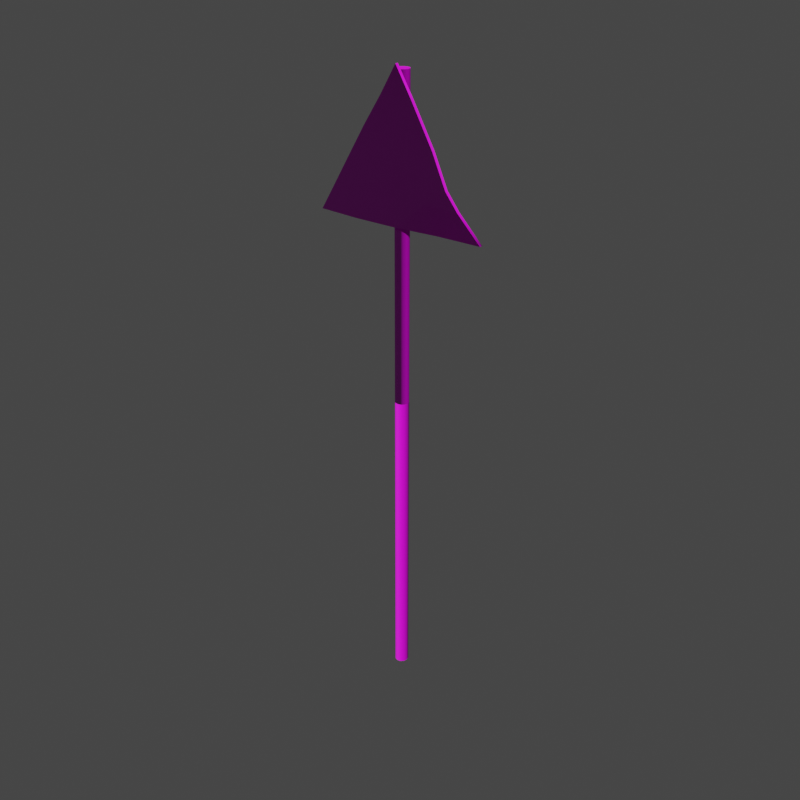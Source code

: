 # Source: SignRadiation_01.blend  (saved by Blender 2.93.20; exported with 4.5.12 LTS)
import bpy
from mathutils import Matrix  # noqa: F401  (used for matrix-valued properties, if any)

bpy.ops.wm.read_factory_settings(use_empty=True)
scene = bpy.context.scene
scene.name = 'Scene'

# ---- collections
col_signradiation_low = bpy.data.collections.new('SignRadiation_low'); scene.collection.children.link(col_signradiation_low)
col_signradiation_variation_low = bpy.data.collections.new('SignRadiation_Variation_low'); scene.collection.children.link(col_signradiation_variation_low)

# ---- images (referenced by path relative to the original .blend; pixels are not part of the script)
import os
ASSET_DIR = os.environ.get("B2B_ASSET_DIR", "")  # directory of the original .blend (textures are referenced by path, not embedded)
HERE = os.path.dirname(os.path.abspath(__file__))  # packed textures are extracted next to this script under _unpacked/

def load_image(name, relpath, width, height, colorspace="sRGB"):
    """Load a texture the original file referenced (path relative to the .blend, or extracted next to this script)."""
    p = next((c for c in (os.path.join(HERE, relpath), os.path.join(ASSET_DIR, relpath)) if relpath and os.path.exists(c)), "")
    if p:
        img = bpy.data.images.load(p, check_existing=True)
        img.name = name
    else:  # same state as the original file: an image datablock whose file is absent (Cycles renders it pink)
        img = bpy.data.images.new(name, width, height)
        img.source = "FILE"
        img.filepath = "//" + (relpath or name)
    img.colorspace_settings.name = colorspace
    return img
img_signradiationvar2_01_low_defaultmaterial_diffuse_png = load_image('SignRadiationVar2_01_low_DefaultMaterial_Diffuse.png', 'SignRadiationVar2_01_low_DefaultMaterial_Diffuse.png', 1024, 1024, 'sRGB')
img_signradiationvar2_01_low_defaultmaterial_glossiness_png = load_image('SignRadiationVar2_01_low_DefaultMaterial_Glossiness.png', 'SignRadiationVar2_01_low_DefaultMaterial_Glossiness.png', 1024, 1024, 'Non-Color')
img_signradiationvar2_01_low_defaultmaterial_specular_png = load_image('SignRadiationVar2_01_low_DefaultMaterial_Specular.png', 'SignRadiationVar2_01_low_DefaultMaterial_Specular.png', 1024, 1024, 'Non-Color')
img_signradiationvar2_01_low_defaultmaterial_normal_png = load_image('SignRadiationVar2_01_low_DefaultMaterial_Normal.png', 'SignRadiationVar2_01_low_DefaultMaterial_Normal.png', 1024, 1024, 'Non-Color')

# ---- materials (node trees are filled in below, after node groups)
mat_radsign = bpy.data.materials.new('RadSign')
mat_radsign.use_transparent_shadow = False

# ---- node groups
ng_auto_smooth = bpy.data.node_groups.new('Auto Smooth', 'GeometryNodeTree')
_s = ng_auto_smooth.interface.new_socket(name='Geometry', in_out='OUTPUT', socket_type='NodeSocketGeometry')
_s = ng_auto_smooth.interface.new_socket(name='Geometry', in_out='INPUT', socket_type='NodeSocketGeometry')
_s = ng_auto_smooth.interface.new_socket(name='Angle', in_out='INPUT', socket_type='NodeSocketFloat')
_s.subtype = 'ANGLE'
_s.min_value = 0.0
_s.max_value = 3.142
ng_auto_smooth.is_modifier = True
_N = ng_auto_smooth.nodes; _L = ng_auto_smooth.links
n0 = _N.new('NodeGroupOutput'); n0.name = 'Group Output'; n0.location = (480, -100)
n1 = _N.new('NodeGroupInput'); n1.name = 'Group Input'; n1.location = (-420, -300)
n2 = _N.new('NodeGroupInput'); n2.name = 'Group Input.001'; n2.location = (-60, -100)
n3 = _N.new('GeometryNodeSetShadeSmooth'); n3.name = 'Set Shade Smooth'; n3.location = (120, -100)
n3.domain = 'EDGE'
n4 = _N.new('GeometryNodeSetShadeSmooth'); n4.name = 'Set Shade Smooth.001'; n4.location = (300, -100)
n5 = _N.new('GeometryNodeInputMeshEdgeAngle'); n5.name = 'Edge Angle'; n5.location = (-420, -220)
n6 = _N.new('GeometryNodeInputEdgeSmooth'); n6.name = 'Is Edge Smooth'; n6.location = (-60, -160)
n7 = _N.new('GeometryNodeInputShadeSmooth'); n7.name = 'Is Face Smooth'; n7.location = (-240, -340)
n8 = _N.new('FunctionNodeBooleanMath'); n8.name = 'Boolean Math'; n8.location = (-60, -220)
n9 = _N.new('FunctionNodeCompare'); n9.name = 'Compare'; n9.location = (-240, -180)
n9.operation = 'LESS_EQUAL'
_L.new(n5.outputs[0], n9.inputs[0])
_L.new(n4.outputs[0], n0.inputs[0])
_L.new(n1.outputs[1], n9.inputs[1])
_L.new(n9.outputs[0], n8.inputs[0])
_L.new(n7.outputs[0], n8.inputs[1])
_L.new(n2.outputs[0], n3.inputs[0])
_L.new(n6.outputs[0], n3.inputs[1])
_L.new(n3.outputs[0], n4.inputs[0])
_L.new(n8.outputs[0], n3.inputs[2])
n0.is_active_output = True

# ---- material node trees
mat_radsign.use_nodes = True; mat_radsign.node_tree.nodes.clear()
_N = mat_radsign.node_tree.nodes; _L = mat_radsign.node_tree.links
n0 = _N.new('ShaderNodeBsdfPrincipled'); n0.name = 'Principled BSDF'; n0.location = (10, 300)
n0.distribution = 'GGX'
n0.subsurface_method = 'BURLEY'
n0.inputs[3].default_value = 1.45
n0.inputs[27].default_value = (0.0, 0.0, 0.0, 1.0)
n0.inputs[28].default_value = 1.0
n1 = _N.new('ShaderNodeOutputMaterial'); n1.name = 'Material Output'; n1.location = (300, 300)
n2 = _N.new('ShaderNodeTexImage'); n2.name = 'Image Texture'; n2.location = (-366, 385)
n2.image = img_signradiationvar2_01_low_defaultmaterial_diffuse_png
n3 = _N.new('ShaderNodeTexImage'); n3.name = 'Image Texture.001'; n3.location = (-611, -214)
n3.image = img_signradiationvar2_01_low_defaultmaterial_glossiness_png
n4 = _N.new('ShaderNodeInvert'); n4.name = 'Invert'; n4.location = (-320, -198)
n5 = _N.new('ShaderNodeTexImage'); n5.name = 'Image Texture.003'; n5.location = (-607, 58)
n5.image = img_signradiationvar2_01_low_defaultmaterial_specular_png
n6 = _N.new('ShaderNodeTexImage'); n6.name = 'Image Texture.002'; n6.location = (-541, -488)
n6.image = img_signradiationvar2_01_low_defaultmaterial_normal_png
n7 = _N.new('ShaderNodeNormalMap'); n7.name = 'Normal Map'; n7.location = (-220, -373)
_L.new(n0.outputs[0], n1.inputs[0])
_L.new(n2.outputs[0], n0.inputs[0])
_L.new(n3.outputs[0], n4.inputs[1])
_L.new(n4.outputs[0], n0.inputs[2])
_L.new(n6.outputs[0], n7.inputs[1])
_L.new(n5.outputs[0], n0.inputs[13])
_L.new(n7.outputs[0], n0.inputs[5])
n1.is_active_output = True

# ---- world
world_world = bpy.data.worlds.new('World'); scene.world = world_world
world_world.use_nodes = True; world_world.node_tree.nodes.clear()
_N = world_world.node_tree.nodes; _L = world_world.node_tree.links
n0 = _N.new('ShaderNodeOutputWorld'); n0.name = 'World Output'; n0.location = (300, 300)
n1 = _N.new('ShaderNodeBackground'); n1.name = 'Background'; n1.location = (10, 300)
n1.inputs[0].default_value = (0.05088, 0.05088, 0.05088, 1.0)
_L.new(n1.outputs[0], n0.inputs[0])
n0.is_active_output = True
world_world.color = (0.05088, 0.05088, 0.05088)
world_world.use_sun_shadow = False
world_world.sun_shadow_jitter_overblur = 0.0
world_world.cycles.sample_map_resolution = 512

# ---- meshes
me_circle_001 = bpy.data.meshes.new('Circle.001')
me_circle_001.from_pydata([(7.777e-09, 0.0276, 0.0008134), (-0.0138, 0.0239, 0.0008134), (-0.0239, 0.0138, 0.0008134), (-0.0276, -1.384e-07, 0.0008134), (-0.0239, -0.0138, 0.0008134), (-0.0138, -0.0239, 0.0008134), (3.61e-09, -0.0276, 0.0008134), (0.0138, -0.0239, 0.0008134), (0.0239, -0.0138, 0.0008134), (0.0276, -1.5e-07, 0.0008134), (0.0239, 0.0138, 0.0008134), (0.0138, 0.0239, 0.0008134), (7.777e-09, 0.0276, 2.477), (-0.0138, 0.0239, 2.477), (-0.0239, 0.0138, 2.477), (-0.0276, -1.384e-07, 2.477), (-0.0239, -0.0138, 2.477), (-0.0138, -0.0239, 2.477), (3.61e-09, -0.0276, 2.477), (0.0138, -0.0239, 2.477), (0.0239, -0.0138, 2.477), (0.0276, -1.5e-07, 2.477), (0.0239, 0.0138, 2.477), (0.0138, 0.0239, 2.477), (0.03636, 0.0001275, 2.236), (0.02942, 0.0216, 2.236), (0.02942, 0.0216, 2.27), (0.01124, 0.03489, 2.236), (0.01124, 0.03489, 2.27), (-0.01124, 0.03489, 2.236), (-0.01124, 0.03489, 2.27), (-0.02942, 0.0216, 2.236), (-0.02942, 0.0216, 2.27), (-0.03636, 0.0001275, 2.27), (0.03636, 0.0001275, 2.27), (-0.03636, 0.0001275, 2.236), (0.03636, -0.01932, 2.236), (0.03636, -0.01932, 2.27), (0.07006, -0.01932, 2.236), (0.07006, -0.01932, 2.27), (-0.03636, -0.01932, 2.27), (-0.03636, -0.01932, 2.236), (-0.07006, -0.01932, 2.27), (-0.07006, -0.01932, 2.236), (0.02924, -0.0009948, 2.236), (0.02335, 0.01721, 2.236), (0.02335, 0.01721, 2.27), (0.008912, 0.02777, 2.236), (0.008912, 0.02777, 2.27), (-0.008912, 0.02777, 2.236), (-0.008912, 0.02777, 2.27), (-0.02335, 0.01721, 2.236), (-0.02335, 0.01721, 2.27), (-0.02924, -0.0009948, 2.27), (0.02924, -0.0009948, 2.27), (-0.02924, -0.0009948, 2.236), (0.02924, -0.02644, 2.236), (0.02924, -0.02644, 2.27), (0.07006, -0.02644, 2.236), (0.07006, -0.02644, 2.27), (-0.02924, -0.02644, 2.27), (-0.02924, -0.02644, 2.236), (-0.07006, -0.02644, 2.27), (-0.07006, -0.02644, 2.236), (-0.04257, -0.01949, 2.253), (-0.04257, -0.01592, 2.253), (-0.04992, -0.01949, 2.243), (-0.04992, -0.01592, 2.243), (-0.06182, -0.01949, 2.247), (-0.06182, -0.01592, 2.247), (-0.06182, -0.01949, 2.26), (-0.06182, -0.01592, 2.26), (-0.04992, -0.01949, 2.263), (-0.04992, -0.01592, 2.263), (0.06033, -0.01949, 2.245), (0.06033, -0.01592, 2.245), (0.04789, -0.01949, 2.244), (0.04789, -0.01592, 2.244), (0.0428, -0.01949, 2.256), (0.0428, -0.01592, 2.256), (0.0521, -0.01949, 2.264), (0.0521, -0.01592, 2.264), (0.06293, -0.01949, 2.258), (0.06293, -0.01592, 2.258), (-0.3489, -0.02743, 1.938), (0.349, -0.02743, 1.938), (5.586e-05, -0.02743, 2.5), (5.586e-05, -0.03951, 2.5), (-0.3489, -0.03951, 1.938), (0.349, -0.03951, 1.938), (0.0239, 0.0138, 1.239), (0.0138, 0.0239, 1.239), (7.777e-09, 0.0276, 1.239), (-0.0138, 0.0239, 1.239), (0.0138, -0.0239, 1.239), (0.0239, -0.0138, 1.239), (-0.0239, -0.0138, 1.239), (-0.0138, -0.0239, 1.239), (-0.0239, 0.0138, 1.239), (0.0276, -1.5e-07, 1.239), (3.61e-09, -0.0276, 1.239), (-0.0276, -1.384e-07, 1.239)], [], [(91, 90, 22, 23), (93, 92, 12, 13), (95, 94, 19, 20), (97, 96, 16, 17), (92, 91, 23, 12), (98, 93, 13, 14), (99, 95, 20, 21), (100, 97, 17, 18), (101, 98, 14, 15), (90, 99, 21, 22), (94, 100, 18, 19), (96, 101, 15, 16), (13, 12, 23, 22, 21, 20, 19, 18, 17, 16, 15, 14), (1, 2, 3, 4, 5, 6, 7, 8, 9, 10, 11, 0), (29, 30, 28, 27), (31, 32, 30, 29), (35, 33, 32, 31), (25, 26, 34, 24), (34, 37, 36, 24), (35, 41, 40, 33), (37, 39, 38, 36), (41, 43, 42, 40), (27, 28, 26, 25), (49, 47, 48, 50), (51, 49, 50, 52), (55, 51, 52, 53), (45, 44, 54, 46), (54, 44, 56, 57), (55, 53, 60, 61), (57, 56, 58, 59), (61, 60, 62, 63), (47, 45, 46, 48), (25, 24, 44, 45), (34, 26, 46, 54), (27, 25, 45, 47), (26, 28, 48, 46), (36, 38, 58, 56), (29, 27, 47, 49), (28, 30, 50, 48), (33, 40, 60, 53), (41, 35, 55, 61), (31, 29, 49, 51), (30, 32, 52, 50), (37, 34, 54, 57), (35, 31, 51, 55), (32, 33, 53, 52), (24, 36, 56, 44), (39, 37, 57, 59), (38, 39, 59, 58), (43, 41, 61, 63), (42, 43, 63, 62), (40, 42, 62, 60), (66, 67, 65, 64), (68, 69, 67, 66), (70, 71, 69, 68), (72, 73, 71, 70), (64, 65, 73, 72), (76, 77, 75, 74), (78, 79, 77, 76), (80, 81, 79, 78), (82, 83, 81, 80), (74, 75, 83, 82), (75, 77, 79, 81, 83), (65, 67, 69, 71, 73), (84, 86, 85), (88, 89, 87), (85, 86, 87, 89), (84, 85, 89, 88), (86, 84, 88, 87), (4, 3, 101, 96), (7, 6, 100, 94), (10, 9, 99, 90), (3, 2, 98, 101), (6, 5, 97, 100), (9, 8, 95, 99), (2, 1, 93, 98), (0, 11, 91, 92), (5, 4, 96, 97), (8, 7, 94, 95), (1, 0, 92, 93), (11, 10, 90, 91)])
me_circle_001.polygons.foreach_set('use_smooth', [True] * 81)
_k = set([(0, 1), (0, 11), (1, 2), (2, 3), (3, 4), (4, 5), (5, 6), (6, 7), (7, 8), (8, 9), (9, 10), (10, 11), (12, 13), (12, 23), (13, 14), (14, 15), (15, 16), (16, 17), (17, 18), (18, 19), (19, 20), (20, 21), (21, 22), (22, 23), (24, 25), (24, 36), (25, 27), (26, 28), (26, 34), (27, 29), (28, 30), (29, 31), (30, 32), (31, 35), (32, 33), (33, 40), (34, 37), (35, 41), (36, 37), (36, 38), (37, 39), (38, 39), (38, 58), (39, 59), (40, 41), (40, 42), (41, 43), (42, 43), (42, 62), (43, 63), (44, 45), (44, 56), (45, 47), (46, 48), (46, 54), (47, 49), (48, 50), (49, 51), (50, 52), (51, 55), (52, 53), (53, 60), (54, 57), (55, 61), (56, 57), (56, 58), (57, 59), (58, 59), (60, 61), (60, 62), (61, 63), (62, 63), (64, 65), (64, 66), (64, 72), (65, 67), (65, 73), (66, 67), (66, 68), (67, 69), (68, 69), (68, 70), (69, 71), (70, 71), (70, 72), (71, 73), (72, 73), (74, 75), (74, 76), (74, 82), (75, 77), (75, 83), (76, 77), (76, 78), (77, 79), (78, 79), (78, 80), (79, 81), (80, 81), (80, 82), (81, 83), (82, 83)])
me_circle_001.attributes.new('sharp_edge', 'BOOLEAN', 'EDGE').data.foreach_set('value', [ (min(e.vertices), max(e.vertices)) in _k for e in me_circle_001.edges])
_uv = me_circle_001.uv_layers.new(name='UVMap')
_uv.uv.foreach_set('vector', [0.2278, 0.003903, 0.2444, 0.004002, 0.2444, 0.9579, 0.2278, 0.9578, 0.3943, 0.004888, 0.4109, 0.004987, 0.4109, 0.9589, 0.3943, 0.9588, 0.2777, 0.004199, 0.2944, 0.004297, 0.2944, 0.9582, 0.2777, 0.9581, 0.3277, 0.004494, 0.3443, 0.004593, 0.3443, 0.9585, 0.3277, 0.9584, 0.2111, 0.003805, 0.2278, 0.003903, 0.2278, 0.9578, 0.2111, 0.9577, 0.3776, 0.00479, 0.3943, 0.004888, 0.3943, 0.9588, 0.3776, 0.9587, 0.2611, 0.0041, 0.2777, 0.004199, 0.2777, 0.9581, 0.2611, 0.958, 0.311, 0.004396, 0.3277, 0.004494, 0.3277, 0.9584, 0.311, 0.9583, 0.361, 0.004691, 0.3776, 0.00479, 0.3776, 0.9587, 0.361, 0.9586, 0.2444, 0.004002, 0.2611, 0.0041, 0.2611, 0.958, 0.2444, 0.9579, 0.2944, 0.004297, 0.311, 0.004396, 0.311, 0.9583, 0.2944, 0.9582, 0.3443, 0.004593, 0.361, 0.004691, 0.361, 0.9586, 0.3443, 0.9585, 0.726, 0.003777, 0.7396, 0.003777, 0.7513, 0.01055, 0.7581, 0.02227, 0.7581, 0.0358, 0.7513, 0.04753, 0.7396, 0.0543, 0.726, 0.0543, 0.7143, 0.04753, 0.7075, 0.0358, 0.7075, 0.02227, 0.7143, 0.01055, 0.8161, 0.02228, 0.8161, 0.03581, 0.8094, 0.04754, 0.7976, 0.0543, 0.7841, 0.0543, 0.7724, 0.04754, 0.7656, 0.03581, 0.7656, 0.02228, 0.7724, 0.01055, 0.7841, 0.003785, 0.7976, 0.003785, 0.8094, 0.01055, 0.7618, 0.9875, 0.7618, 0.9273, 0.802, 0.9273, 0.802, 0.9875, 0.7215, 0.9875, 0.7215, 0.9273, 0.7618, 0.9273, 0.7618, 0.9875, 0.6812, 0.9875, 0.6812, 0.9273, 0.7215, 0.9273, 0.7215, 0.9875, 0.8423, 0.9875, 0.8423, 0.9273, 0.8826, 0.9273, 0.8826, 0.9875, 0.8826, 0.9273, 0.9174, 0.9273, 0.9174, 0.9875, 0.8826, 0.9875, 0.6812, 0.9875, 0.6464, 0.9875, 0.6464, 0.9273, 0.6812, 0.9273, 0.9174, 0.9273, 0.9777, 0.9273, 0.9777, 0.9875, 0.9174, 0.9875, 0.6464, 0.9875, 0.5861, 0.9875, 0.5861, 0.9273, 0.6464, 0.9273, 0.802, 0.9875, 0.802, 0.9273, 0.8423, 0.9273, 0.8423, 0.9875, 0.5231, 0.1631, 0.5489, 0.1448, 0.5796, 0.1961, 0.5538, 0.2144, 0.4983, 0.1813, 0.5231, 0.1631, 0.5538, 0.2144, 0.5281, 0.2294, 0.478, 0.202, 0.4983, 0.1813, 0.5281, 0.2294, 0.5023, 0.2395, 0.5746, 0.1298, 0.6003, 0.1198, 0.6247, 0.1572, 0.6044, 0.1779, 0.6247, 0.1572, 0.6003, 0.1198, 0.6289, 0.1153, 0.6375, 0.135, 0.478, 0.202, 0.5023, 0.2395, 0.4737, 0.244, 0.4651, 0.2242, 0.6375, 0.135, 0.6289, 0.1153, 0.654, 0.08308, 0.6804, 0.1217, 0.4651, 0.2242, 0.4737, 0.244, 0.4487, 0.2761, 0.4223, 0.2376, 0.5489, 0.1448, 0.5746, 0.1298, 0.6044, 0.1779, 0.5796, 0.1961, 0.5708, 0.1202, 0.5983, 0.1106, 0.6003, 0.1198, 0.5746, 0.1298, 0.6319, 0.1624, 0.6121, 0.1854, 0.6044, 0.1779, 0.6247, 0.1572, 0.5435, 0.1349, 0.5708, 0.1202, 0.5746, 0.1298, 0.5489, 0.1448, 0.6121, 0.1854, 0.5867, 0.2059, 0.5796, 0.1961, 0.6044, 0.1779, 0.6244, 0.1076, 0.6478, 0.07814, 0.654, 0.08308, 0.6289, 0.1153, 0.5159, 0.1533, 0.5435, 0.1349, 0.5489, 0.1448, 0.5231, 0.1631, 0.5867, 0.2059, 0.5592, 0.2243, 0.5538, 0.2144, 0.5796, 0.1961, 0.5043, 0.2486, 0.4783, 0.2516, 0.4737, 0.244, 0.5023, 0.2395, 0.4596, 0.2172, 0.4708, 0.1969, 0.478, 0.202, 0.4651, 0.2242, 0.4905, 0.1738, 0.5159, 0.1533, 0.5231, 0.1631, 0.4983, 0.1813, 0.5592, 0.2243, 0.5319, 0.239, 0.5281, 0.2294, 0.5538, 0.2144, 0.643, 0.142, 0.6319, 0.1624, 0.6247, 0.1572, 0.6375, 0.135, 0.4708, 0.1969, 0.4905, 0.1738, 0.4983, 0.1813, 0.478, 0.202, 0.5319, 0.239, 0.5043, 0.2486, 0.5023, 0.2395, 0.5281, 0.2294, 0.5983, 0.1106, 0.6244, 0.1076, 0.6289, 0.1153, 0.6003, 0.1198, 0.6829, 0.1301, 0.643, 0.142, 0.6375, 0.135, 0.6804, 0.1217, 0.9777, 0.9875, 0.9777, 0.9273, 0.9904, 0.9273, 0.9904, 0.9875, 0.4198, 0.2291, 0.4596, 0.2172, 0.4651, 0.2242, 0.4223, 0.2376, 0.5861, 0.9273, 0.5861, 0.9875, 0.5734, 0.9875, 0.5734, 0.9273, 0.4783, 0.2516, 0.4549, 0.2811, 0.4487, 0.2761, 0.4737, 0.244, 0.8974, 0.8746, 0.912, 0.8704, 0.9383, 0.8891, 0.9371, 0.9053, 0.9081, 0.8252, 0.9171, 0.8385, 0.912, 0.8704, 0.8974, 0.8746, 0.9586, 0.8252, 0.9486, 0.8372, 0.9171, 0.8385, 0.9081, 0.8252, 0.976, 0.8726, 0.9614, 0.8676, 0.9486, 0.8372, 0.9586, 0.8252, 0.9371, 0.9053, 0.9383, 0.8891, 0.9614, 0.8676, 0.976, 0.8726, 0.8175, 0.8251, 0.8254, 0.8384, 0.8156, 0.8699, 0.8003, 0.8727, 0.8682, 0.8252, 0.857, 0.8368, 0.8254, 0.8384, 0.8175, 0.8251, 0.8789, 0.8742, 0.8651, 0.868, 0.857, 0.8368, 0.8682, 0.8252, 0.8389, 0.9052, 0.8407, 0.8892, 0.8651, 0.868, 0.8789, 0.8742, 0.8003, 0.8727, 0.8156, 0.8699, 0.8407, 0.8892, 0.8389, 0.9052, 0.8156, 0.8699, 0.8254, 0.8384, 0.857, 0.8368, 0.8651, 0.868, 0.8407, 0.8892, 0.9383, 0.8891, 0.912, 0.8704, 0.9171, 0.8385, 0.9486, 0.8372, 0.9614, 0.8676, 0.9801, 0.7165, 0.4185, 0.9939, 0.4185, 0.3675, 0.9574, 0.01493, 0.9574, 0.6761, 0.4253, 0.3455, 0.9513, 0.6858, 0.4193, 0.3552, 0.4253, 0.3455, 0.9574, 0.6761, 0.9689, 0.01492, 0.9689, 0.6761, 0.9574, 0.6761, 0.9574, 0.01493, 0.4193, 0.3358, 0.9513, 0.005209, 0.9574, 0.01493, 0.4253, 0.3455, 0.07038, 0.9581, 0.05373, 0.958, 0.05373, 0.004101, 0.07038, 0.004199, 0.1203, 0.9584, 0.1037, 0.9583, 0.1037, 0.004396, 0.1203, 0.004495, 0.1703, 0.9587, 0.1536, 0.9586, 0.1536, 0.004692, 0.1703, 0.00479, 0.05373, 0.958, 0.03708, 0.9579, 0.03708, 0.004002, 0.05373, 0.004101, 0.1037, 0.9583, 0.08702, 0.9582, 0.08702, 0.004298, 0.1037, 0.004396, 0.1536, 0.9586, 0.137, 0.9585, 0.137, 0.004593, 0.1536, 0.004692, 0.03708, 0.9579, 0.02043, 0.9578, 0.02043, 0.003904, 0.03708, 0.004002, 0.2036, 0.9589, 0.1869, 0.9588, 0.1869, 0.004889, 0.2036, 0.004987, 0.08702, 0.9582, 0.07038, 0.9581, 0.07038, 0.004199, 0.08702, 0.004298, 0.137, 0.9585, 0.1203, 0.9584, 0.1203, 0.004495, 0.137, 0.004593, 0.02043, 0.9578, 0.003783, 0.9577, 0.003783, 0.003806, 0.02043, 0.003904, 0.1869, 0.9588, 0.1703, 0.9587, 0.1703, 0.00479, 0.1869, 0.004889])
me_circle_001.materials.append(mat_radsign)
me_circle_001.use_remesh_fix_poles = True
me_circle_001.use_remesh_preserve_attributes = False
me_circle_001.use_mirror_vertex_groups = False
me_circle_001.update()
me_circle_002 = bpy.data.meshes.new('Circle.002')
me_circle_002.from_pydata([(-0.3489, -0.02743, 1.938), (0.349, -0.003382, 1.938), (0.0103, -0.03714, 2.499), (0.0103, -0.04921, 2.499), (-0.3489, -0.03951, 1.938), (0.349, -0.01546, 1.938), (0.2792, -0.0419, 2.05), (0.2344, -0.04978, 2.116), (0.1644, -0.03327, 2.234), (0.06984, -0.02743, 2.387), (0.2792, -0.05397, 2.05), (0.2344, -0.06185, 2.116), (0.1644, -0.04534, 2.234), (0.06984, -0.03951, 2.387), (-0.06546, -0.02743, 2.386), (-0.1395, -0.02743, 2.275), (-0.2093, -0.02743, 2.163), (-0.2791, -0.02743, 2.05), (-0.06546, -0.03951, 2.386), (-0.1395, -0.03951, 2.275), (-0.2093, -0.03951, 2.163), (-0.2791, -0.03951, 2.05), (-0.1744, -0.03434, 1.938), (5.585e-05, -0.0292, 1.938), (0.1745, -0.009395, 1.938), (-0.1744, -0.04641, 1.938), (5.585e-05, -0.04127, 1.938), (0.1745, -0.02147, 1.938), (0.1396, -0.05661, 2.05), (5.585e-05, -0.04258, 2.05), (-0.1395, -0.04405, 2.05), (0.1109, -0.05119, 2.139), (-0.0008589, -0.04709, 2.162), (-0.1046, -0.03951, 2.163), (0.06984, -0.03951, 2.275), (5.585e-05, -0.03951, 2.275), (-0.06973, -0.03951, 2.275), (0.03495, -0.03951, 2.387), (5.586e-05, -0.03951, 2.387), (-0.03484, -0.03951, 2.387), (-0.1395, -0.03198, 2.05), (5.585e-05, -0.0305, 2.05), (0.1396, -0.04454, 2.05), (-0.1046, -0.02743, 2.163), (-0.0008589, -0.03502, 2.162), (0.1109, -0.03912, 2.139), (-0.06973, -0.02743, 2.275), (5.586e-05, -0.02743, 2.275), (0.06984, -0.02743, 2.275), (-0.03484, -0.02743, 2.387), (5.586e-05, -0.02743, 2.387), (0.03495, -0.02743, 2.387), (0.03636, -0.001421, 2.238), (0.02942, 0.02005, 2.238), (0.02942, 0.02005, 2.272), (0.01124, 0.03334, 2.238), (0.01124, 0.03334, 2.272), (-0.01124, 0.03334, 2.238), (-0.01124, 0.03334, 2.272), (-0.02942, 0.02005, 2.238), (-0.02942, 0.02005, 2.272), (-0.03636, -0.001421, 2.272), (0.03636, -0.001421, 2.272), (-0.03636, -0.001421, 2.238), (0.03636, -0.02087, 2.238), (0.03636, -0.02087, 2.272), (0.07006, -0.02087, 2.238), (0.07006, -0.02087, 2.272), (-0.03636, -0.02087, 2.272), (-0.03636, -0.02087, 2.238), (-0.07006, -0.02087, 2.272), (-0.07006, -0.02087, 2.238), (0.02924, -0.002543, 2.238), (0.02335, 0.01566, 2.238), (0.02335, 0.01566, 2.272), (0.008912, 0.02622, 2.238), (0.008912, 0.02622, 2.272), (-0.008912, 0.02622, 2.238), (-0.008912, 0.02622, 2.272), (-0.02335, 0.01566, 2.238), (-0.02335, 0.01566, 2.272), (-0.02924, -0.002543, 2.272), (0.02924, -0.002543, 2.272), (-0.02924, -0.002543, 2.238), (0.02924, -0.02799, 2.238), (0.02924, -0.02799, 2.272), (0.07006, -0.02799, 2.238), (0.07006, -0.02799, 2.272), (-0.02924, -0.02799, 2.272), (-0.02924, -0.02799, 2.238), (-0.07006, -0.02799, 2.272), (-0.07006, -0.02799, 2.238), (7.777e-09, 0.02644, 0.0008134), (-0.0138, 0.02274, 0.0008134), (-0.0239, 0.01264, 0.0008134), (-0.0276, -0.001156, 0.0008134), (-0.0239, -0.01495, 0.0008134), (-0.0138, -0.02505, 0.0008134), (3.61e-09, -0.02875, 0.0008134), (0.0138, -0.02505, 0.0008134), (0.0239, -0.01495, 0.0008134), (0.0276, -0.001156, 0.0008134), (0.0239, 0.01264, 0.0008134), (0.0138, 0.02274, 0.0008134), (7.777e-09, 0.02644, 2.477), (-0.0138, 0.02274, 2.477), (-0.0239, 0.01264, 2.477), (-0.0276, -0.001156, 2.477), (-0.0239, -0.01495, 2.477), (-0.0138, -0.02505, 2.477), (3.61e-09, -0.02875, 2.477), (0.0138, -0.02505, 2.477), (0.0239, -0.01495, 2.477), (0.0276, -0.001156, 2.477), (0.0239, 0.01264, 2.477), (0.0138, 0.02274, 2.477), (0.0239, 0.01264, 1.239), (0.0138, 0.02274, 1.239), (7.777e-09, 0.02644, 1.239), (-0.0138, 0.02274, 1.239), (0.0138, -0.02505, 1.239), (0.0239, -0.01495, 1.239), (-0.0239, -0.01495, 1.239), (-0.0138, -0.02505, 1.239), (-0.0239, 0.01264, 1.239), (0.0276, -0.001156, 1.239), (3.61e-09, -0.02875, 1.239), (-0.0276, -0.001156, 1.239), (-0.04257, -0.01949, 2.255), (-0.04257, -0.01592, 2.255), (-0.04992, -0.01949, 2.245), (-0.04992, -0.01592, 2.245), (-0.06182, -0.01949, 2.248), (-0.06182, -0.01592, 2.248), (-0.06182, -0.01949, 2.261), (-0.06182, -0.01592, 2.261), (-0.04992, -0.01949, 2.265), (-0.04992, -0.01592, 2.265), (0.06033, -0.01949, 2.247), (0.06033, -0.01592, 2.247), (0.04789, -0.01949, 2.245), (0.04789, -0.01592, 2.245), (0.0428, -0.01949, 2.257), (0.0428, -0.01592, 2.257), (0.0521, -0.01949, 2.265), (0.0521, -0.01592, 2.265), (0.06293, -0.01949, 2.259), (0.06293, -0.01592, 2.259)], [], [(14, 2, 9, 51, 50, 49), (18, 39, 38, 37, 13, 3), (9, 2, 3, 13), (24, 1, 5, 27), (17, 0, 4, 21), (1, 6, 10, 5), (6, 7, 11, 10), (7, 8, 12, 11), (8, 9, 13, 12), (2, 14, 18, 3), (14, 15, 19, 18), (15, 16, 20, 19), (16, 17, 21, 20), (27, 5, 10, 28), (28, 10, 11, 31), (31, 11, 12, 34), (34, 12, 13, 37), (24, 42, 6, 1), (42, 45, 7, 6), (45, 48, 8, 7), (48, 51, 9, 8), (15, 14, 49, 46), (46, 49, 50, 47), (47, 50, 51, 48), (16, 15, 46, 43), (43, 46, 47, 44), (44, 47, 48, 45), (17, 16, 43, 40), (40, 43, 44, 41), (41, 44, 45, 42), (0, 17, 40, 22), (22, 40, 41, 23), (23, 41, 42, 24), (19, 36, 39, 18), (36, 35, 38, 39), (35, 34, 37, 38), (20, 33, 36, 19), (33, 32, 35, 36), (32, 31, 34, 35), (21, 30, 33, 20), (30, 29, 32, 33), (29, 28, 31, 32), (4, 25, 30, 21), (25, 26, 29, 30), (26, 27, 28, 29), (0, 22, 25, 4), (22, 23, 26, 25), (23, 24, 27, 26), (57, 58, 56, 55), (59, 60, 58, 57), (63, 61, 60, 59), (53, 54, 62, 52), (62, 65, 64, 52), (63, 69, 68, 61), (65, 67, 66, 64), (69, 71, 70, 68), (55, 56, 54, 53), (77, 75, 76, 78), (79, 77, 78, 80), (83, 79, 80, 81), (73, 72, 82, 74), (82, 72, 84, 85), (83, 81, 88, 89), (85, 84, 86, 87), (89, 88, 90, 91), (75, 73, 74, 76), (53, 52, 72, 73), (62, 54, 74, 82), (55, 53, 73, 75), (54, 56, 76, 74), (64, 66, 86, 84), (57, 55, 75, 77), (56, 58, 78, 76), (61, 68, 88, 81), (69, 63, 83, 89), (59, 57, 77, 79), (58, 60, 80, 78), (65, 62, 82, 85), (63, 59, 79, 83), (60, 61, 81, 80), (52, 64, 84, 72), (67, 65, 85, 87), (66, 67, 87, 86), (71, 69, 89, 91), (70, 71, 91, 90), (68, 70, 90, 88), (117, 115, 114, 116), (119, 105, 104, 118), (121, 112, 111, 120), (123, 109, 108, 122), (118, 104, 115, 117), (124, 106, 105, 119), (125, 113, 112, 121), (126, 110, 109, 123), (127, 107, 106, 124), (116, 114, 113, 125), (120, 111, 110, 126), (122, 108, 107, 127), (105, 106, 107, 108, 109, 110, 111, 112, 113, 114, 115, 104), (93, 92, 103, 102, 101, 100, 99, 98, 97, 96, 95, 94), (96, 122, 127, 95), (99, 120, 126, 98), (102, 116, 125, 101), (95, 127, 124, 94), (98, 126, 123, 97), (101, 125, 121, 100), (94, 124, 119, 93), (92, 118, 117, 103), (97, 123, 122, 96), (100, 121, 120, 99), (93, 119, 118, 92), (103, 117, 116, 102), (130, 131, 129, 128), (132, 133, 131, 130), (134, 135, 133, 132), (136, 137, 135, 134), (128, 129, 137, 136), (140, 141, 139, 138), (142, 143, 141, 140), (144, 145, 143, 142), (146, 147, 145, 144), (138, 139, 147, 146), (139, 141, 143, 145, 147), (129, 131, 133, 135, 137)])
me_circle_002.polygons.foreach_set('use_smooth', [True] * 124)
_k = set([(0, 17), (0, 22), (1, 6), (1, 24), (2, 9), (2, 14), (3, 13), (3, 18), (4, 21), (4, 25), (5, 10), (5, 27), (6, 7), (7, 8), (8, 9), (10, 11), (11, 12), (12, 13), (14, 15), (15, 16), (16, 17), (18, 19), (19, 20), (20, 21), (22, 23), (23, 24), (25, 26), (26, 27), (52, 53), (52, 64), (53, 55), (54, 56), (54, 62), (55, 57), (56, 58), (57, 59), (58, 60), (59, 63), (60, 61), (61, 68), (62, 65), (63, 69), (64, 65), (64, 66), (65, 67), (66, 67), (66, 86), (67, 87), (68, 69), (68, 70), (69, 71), (70, 71), (70, 90), (71, 91), (72, 73), (72, 84), (73, 75), (74, 76), (74, 82), (75, 77), (76, 78), (77, 79), (78, 80), (79, 83), (80, 81), (81, 88), (82, 85), (83, 89), (84, 85), (84, 86), (85, 87), (86, 87), (88, 89), (88, 90), (89, 91), (90, 91), (92, 93), (92, 103), (93, 94), (94, 95), (95, 96), (96, 97), (97, 98), (98, 99), (99, 100), (100, 101), (101, 102), (102, 103), (104, 105), (104, 115), (105, 106), (106, 107), (107, 108), (108, 109), (109, 110), (110, 111), (111, 112), (112, 113), (113, 114), (114, 115), (128, 129), (128, 130), (128, 136), (129, 131), (129, 137), (130, 131), (130, 132), (131, 133), (132, 133), (132, 134), (133, 135), (134, 135), (134, 136), (135, 137), (136, 137), (138, 139), (138, 140), (138, 146), (139, 141), (139, 147), (140, 141), (140, 142), (141, 143), (142, 143), (142, 144), (143, 145), (144, 145), (144, 146), (145, 147), (146, 147)])
me_circle_002.attributes.new('sharp_edge', 'BOOLEAN', 'EDGE').data.foreach_set('value', [ (min(e.vertices), max(e.vertices)) in _k for e in me_circle_002.edges])
_uv = me_circle_002.uv_layers.new(name='UVMap')
_uv.uv.foreach_set('vector', [0.5308, 0.9384, 0.4185, 0.9939, 0.4185, 0.8686, 0.4466, 0.8861, 0.4746, 0.9035, 0.5027, 0.921, 0.5318, 0.2794, 0.5318, 0.3124, 0.5318, 0.3455, 0.5318, 0.3786, 0.5318, 0.4116, 0.4253, 0.3455, 0.5257, 0.4213, 0.4193, 0.3552, 0.4253, 0.3455, 0.5318, 0.4116, 0.9689, 0.5108, 0.9689, 0.6761, 0.9574, 0.6761, 0.9574, 0.5108, 0.8449, 0.07132, 0.9513, 0.005209, 0.9574, 0.01493, 0.851, 0.08104, 0.9513, 0.6858, 0.8449, 0.6197, 0.851, 0.61, 0.9574, 0.6761, 0.8449, 0.6197, 0.7798, 0.5792, 0.7858, 0.5695, 0.851, 0.61, 0.7798, 0.5792, 0.6707, 0.5114, 0.6767, 0.5017, 0.7858, 0.5695, 0.6707, 0.5114, 0.5257, 0.4213, 0.5318, 0.4116, 0.6767, 0.5017, 0.4193, 0.3358, 0.5257, 0.2697, 0.5318, 0.2794, 0.4253, 0.3455, 0.5257, 0.2697, 0.6321, 0.2036, 0.6382, 0.2133, 0.5318, 0.2794, 0.6321, 0.2036, 0.7385, 0.1374, 0.7446, 0.1472, 0.6382, 0.2133, 0.7385, 0.1374, 0.8449, 0.07132, 0.851, 0.08104, 0.7446, 0.1472, 0.9574, 0.5108, 0.9574, 0.6761, 0.851, 0.61, 0.851, 0.4777, 0.851, 0.4777, 0.851, 0.61, 0.7858, 0.5695, 0.7675, 0.4518, 0.7675, 0.4518, 0.7858, 0.5695, 0.6767, 0.5017, 0.6382, 0.4116, 0.6382, 0.4116, 0.6767, 0.5017, 0.5318, 0.4116, 0.5318, 0.3786, 0.5589, 0.4547, 0.5308, 0.5625, 0.4185, 0.4927, 0.4185, 0.3675, 0.5308, 0.5625, 0.5088, 0.6471, 0.4185, 0.5695, 0.4185, 0.4927, 0.5088, 0.6471, 0.4746, 0.7782, 0.4185, 0.6979, 0.4185, 0.5695, 0.4746, 0.7782, 0.4466, 0.8861, 0.4185, 0.8686, 0.4185, 0.6979, 0.6431, 0.8829, 0.5308, 0.9384, 0.5027, 0.921, 0.587, 0.848, 0.587, 0.848, 0.5027, 0.921, 0.4746, 0.9035, 0.5308, 0.8131, 0.5308, 0.8131, 0.4746, 0.9035, 0.4466, 0.8861, 0.4746, 0.7782, 0.7555, 0.8274, 0.6431, 0.8829, 0.587, 0.848, 0.6712, 0.7751, 0.6712, 0.7751, 0.587, 0.848, 0.5308, 0.8131, 0.587, 0.7227, 0.587, 0.7227, 0.5308, 0.8131, 0.4746, 0.7782, 0.5088, 0.6471, 0.8678, 0.772, 0.7555, 0.8274, 0.6712, 0.7751, 0.7555, 0.7022, 0.7555, 0.7022, 0.6712, 0.7751, 0.587, 0.7227, 0.6431, 0.6324, 0.6431, 0.6324, 0.587, 0.7227, 0.5088, 0.6471, 0.5308, 0.5625, 0.9801, 0.7165, 0.8678, 0.772, 0.7555, 0.7022, 0.8397, 0.6292, 0.8397, 0.6292, 0.7555, 0.7022, 0.6431, 0.6324, 0.6993, 0.542, 0.6993, 0.542, 0.6431, 0.6324, 0.5308, 0.5625, 0.5589, 0.4547, 0.6382, 0.2133, 0.6382, 0.2794, 0.5318, 0.3124, 0.5318, 0.2794, 0.6382, 0.2794, 0.6382, 0.3455, 0.5318, 0.3455, 0.5318, 0.3124, 0.6382, 0.3455, 0.6382, 0.4116, 0.5318, 0.3786, 0.5318, 0.3455, 0.7446, 0.1472, 0.7446, 0.2463, 0.6382, 0.2794, 0.6382, 0.2133, 0.7446, 0.2463, 0.7446, 0.3455, 0.6382, 0.3455, 0.6382, 0.2794, 0.7446, 0.3455, 0.7675, 0.4518, 0.6382, 0.4116, 0.6382, 0.3455, 0.851, 0.08104, 0.851, 0.2133, 0.7446, 0.2463, 0.7446, 0.1472, 0.851, 0.2133, 0.851, 0.3455, 0.7446, 0.3455, 0.7446, 0.2463, 0.851, 0.3455, 0.851, 0.4777, 0.7675, 0.4518, 0.7446, 0.3455, 0.9574, 0.01493, 0.9574, 0.1802, 0.851, 0.2133, 0.851, 0.08104, 0.9574, 0.1802, 0.9574, 0.3455, 0.851, 0.3455, 0.851, 0.2133, 0.9574, 0.3455, 0.9574, 0.5108, 0.851, 0.4777, 0.851, 0.3455, 0.9689, 0.01492, 0.9689, 0.1802, 0.9574, 0.1802, 0.9574, 0.01493, 0.9689, 0.1802, 0.9689, 0.3455, 0.9574, 0.3455, 0.9574, 0.1802, 0.9689, 0.3455, 0.9689, 0.5108, 0.9574, 0.5108, 0.9574, 0.3455, 0.7618, 0.9875, 0.7618, 0.9273, 0.802, 0.9273, 0.802, 0.9875, 0.7215, 0.9875, 0.7215, 0.9273, 0.7618, 0.9273, 0.7618, 0.9875, 0.6812, 0.9875, 0.6812, 0.9273, 0.7215, 0.9273, 0.7215, 0.9875, 0.8423, 0.9875, 0.8423, 0.9273, 0.8826, 0.9273, 0.8826, 0.9875, 0.8826, 0.9273, 0.9174, 0.9273, 0.9174, 0.9875, 0.8826, 0.9875, 0.6812, 0.9875, 0.6464, 0.9875, 0.6464, 0.9273, 0.6812, 0.9273, 0.9174, 0.9273, 0.9777, 0.9273, 0.9777, 0.9875, 0.9174, 0.9875, 0.6464, 0.9875, 0.5861, 0.9875, 0.5861, 0.9273, 0.6464, 0.9273, 0.802, 0.9875, 0.802, 0.9273, 0.8423, 0.9273, 0.8423, 0.9875, 0.675, 0.08717, 0.7008, 0.06885, 0.7315, 0.1201, 0.7057, 0.1384, 0.6502, 0.1053, 0.675, 0.08717, 0.7057, 0.1384, 0.68, 0.1534, 0.6299, 0.1261, 0.6502, 0.1053, 0.68, 0.1534, 0.6543, 0.1635, 0.7265, 0.05388, 0.7522, 0.0438, 0.7766, 0.08123, 0.7563, 0.102, 0.7766, 0.08123, 0.7522, 0.0438, 0.7808, 0.03929, 0.7894, 0.05907, 0.6299, 0.1261, 0.6543, 0.1635, 0.6257, 0.168, 0.6171, 0.1482, 0.7894, 0.05907, 0.7808, 0.03929, 0.8059, 0.007118, 0.8323, 0.04569, 0.6171, 0.1482, 0.6257, 0.168, 0.6006, 0.2002, 0.5742, 0.1616, 0.7008, 0.06885, 0.7265, 0.05388, 0.7563, 0.102, 0.7315, 0.1201, 0.7227, 0.04428, 0.7503, 0.03467, 0.7522, 0.0438, 0.7265, 0.05388, 0.7838, 0.08639, 0.764, 0.1095, 0.7563, 0.102, 0.7766, 0.08123, 0.6954, 0.05898, 0.7227, 0.04428, 0.7265, 0.05388, 0.7008, 0.06885, 0.764, 0.1095, 0.7387, 0.1299, 0.7315, 0.1201, 0.7563, 0.102, 0.7763, 0.03163, 0.7997, 0.00218, 0.8059, 0.007118, 0.7808, 0.03929, 0.6679, 0.07737, 0.6954, 0.05898, 0.7008, 0.06885, 0.675, 0.08717, 0.7387, 0.1299, 0.7111, 0.1483, 0.7057, 0.1384, 0.7315, 0.1201, 0.6562, 0.1726, 0.6302, 0.1757, 0.6257, 0.168, 0.6543, 0.1635, 0.6116, 0.1413, 0.6227, 0.1209, 0.6299, 0.1261, 0.6171, 0.1482, 0.6425, 0.09783, 0.6679, 0.07737, 0.675, 0.08717, 0.6502, 0.1053, 0.7111, 0.1483, 0.6838, 0.163, 0.68, 0.1534, 0.7057, 0.1384, 0.795, 0.06602, 0.7838, 0.08639, 0.7766, 0.08123, 0.7894, 0.05907, 0.6227, 0.1209, 0.6425, 0.09783, 0.6502, 0.1053, 0.6299, 0.1261, 0.6838, 0.163, 0.6562, 0.1726, 0.6543, 0.1635, 0.68, 0.1534, 0.7503, 0.03467, 0.7763, 0.03163, 0.7808, 0.03929, 0.7522, 0.0438, 0.8348, 0.05411, 0.795, 0.06602, 0.7894, 0.05907, 0.8323, 0.04569, 0.9777, 0.9875, 0.9777, 0.9273, 0.9904, 0.9273, 0.9904, 0.9875, 0.5717, 0.1532, 0.6116, 0.1413, 0.6171, 0.1482, 0.5742, 0.1616, 0.5861, 0.9273, 0.5861, 0.9875, 0.5734, 0.9875, 0.5734, 0.9273, 0.6302, 0.1757, 0.6068, 0.2051, 0.6006, 0.2002, 0.6257, 0.168, 0.2278, 0.003903, 0.2278, 0.9578, 0.2444, 0.9579, 0.2444, 0.004002, 0.3943, 0.004888, 0.3943, 0.9588, 0.4109, 0.9589, 0.4109, 0.004987, 0.2777, 0.004199, 0.2777, 0.9581, 0.2944, 0.9582, 0.2944, 0.004297, 0.3277, 0.004494, 0.3277, 0.9584, 0.3443, 0.9585, 0.3443, 0.004593, 0.2111, 0.003805, 0.2111, 0.9577, 0.2278, 0.9578, 0.2278, 0.003903, 0.3776, 0.00479, 0.3776, 0.9587, 0.3943, 0.9588, 0.3943, 0.004888, 0.2611, 0.0041, 0.2611, 0.958, 0.2777, 0.9581, 0.2777, 0.004199, 0.311, 0.004396, 0.311, 0.9583, 0.3277, 0.9584, 0.3277, 0.004494, 0.361, 0.004691, 0.361, 0.9586, 0.3776, 0.9587, 0.3776, 0.00479, 0.2444, 0.004002, 0.2444, 0.9579, 0.2611, 0.958, 0.2611, 0.0041, 0.2944, 0.004297, 0.2944, 0.9582, 0.311, 0.9583, 0.311, 0.004396, 0.3443, 0.004593, 0.3443, 0.9585, 0.361, 0.9586, 0.361, 0.004691, 0.4327, 0.2165, 0.4482, 0.2433, 0.475, 0.2588, 0.506, 0.2588, 0.5329, 0.2433, 0.5484, 0.2165, 0.5484, 0.1855, 0.5329, 0.1586, 0.506, 0.1431, 0.475, 0.1431, 0.4482, 0.1586, 0.4327, 0.1855, 0.4751, 0.0101, 0.4482, 0.0256, 0.4327, 0.05245, 0.4327, 0.08345, 0.4482, 0.1103, 0.4751, 0.1258, 0.5061, 0.1258, 0.5329, 0.1103, 0.5484, 0.08345, 0.5484, 0.05245, 0.5329, 0.0256, 0.5061, 0.0101, 0.07038, 0.9581, 0.07038, 0.004199, 0.05373, 0.004101, 0.05373, 0.958, 0.1203, 0.9584, 0.1203, 0.004495, 0.1037, 0.004396, 0.1037, 0.9583, 0.1703, 0.9587, 0.1703, 0.00479, 0.1536, 0.004692, 0.1536, 0.9586, 0.05373, 0.958, 0.05373, 0.004101, 0.03708, 0.004002, 0.03708, 0.9579, 0.1037, 0.9583, 0.1037, 0.004396, 0.08702, 0.004298, 0.08702, 0.9582, 0.1536, 0.9586, 0.1536, 0.004692, 0.137, 0.004593, 0.137, 0.9585, 0.03708, 0.9579, 0.03708, 0.004002, 0.02043, 0.003904, 0.02043, 0.9578, 0.2036, 0.9589, 0.2036, 0.004987, 0.1869, 0.004889, 0.1869, 0.9588, 0.08702, 0.9582, 0.08702, 0.004298, 0.07038, 0.004199, 0.07038, 0.9581, 0.137, 0.9585, 0.137, 0.004593, 0.1203, 0.004495, 0.1203, 0.9584, 0.02043, 0.9578, 0.02043, 0.003904, 0.003783, 0.003806, 0.003783, 0.9577, 0.1869, 0.9588, 0.1869, 0.004889, 0.1703, 0.00479, 0.1703, 0.9587, 0.8974, 0.8746, 0.912, 0.8704, 0.9383, 0.8891, 0.9371, 0.9053, 0.9081, 0.8252, 0.9171, 0.8385, 0.912, 0.8704, 0.8974, 0.8746, 0.9586, 0.8252, 0.9486, 0.8372, 0.9171, 0.8385, 0.9081, 0.8252, 0.976, 0.8726, 0.9614, 0.8676, 0.9486, 0.8372, 0.9586, 0.8252, 0.9371, 0.9053, 0.9383, 0.8891, 0.9614, 0.8676, 0.976, 0.8726, 0.8175, 0.8251, 0.8254, 0.8384, 0.8156, 0.8699, 0.8003, 0.8727, 0.8682, 0.8252, 0.857, 0.8368, 0.8254, 0.8384, 0.8175, 0.8251, 0.8789, 0.8742, 0.8651, 0.868, 0.857, 0.8368, 0.8682, 0.8252, 0.8389, 0.9052, 0.8407, 0.8892, 0.8651, 0.868, 0.8789, 0.8742, 0.8003, 0.8727, 0.8156, 0.8699, 0.8407, 0.8892, 0.8389, 0.9052, 0.8156, 0.8699, 0.8254, 0.8384, 0.857, 0.8368, 0.8651, 0.868, 0.8407, 0.8892, 0.9383, 0.8891, 0.912, 0.8704, 0.9171, 0.8385, 0.9486, 0.8372, 0.9614, 0.8676])
me_circle_002.materials.append(mat_radsign)
me_circle_002.use_remesh_fix_poles = True
me_circle_002.use_remesh_preserve_attributes = False
me_circle_002.use_mirror_vertex_groups = False
me_circle_002.update()
me_circle_002.normals_split_custom_set([tuple(v) for v in zip(*[iter([-0.0002735, 0.9997, 0.02598, -0.0009186, 0.9962, 0.08728, 0.02956, 0.9991, 0.02949, 0.00865, 0.999, 0.04369, -0.0004597, 0.999, 0.04368, -0.0004597, 0.999, 0.04368, 0.0002735, -0.9997, -0.02598, 0.0004597, -0.999, -0.04368, 0.0004597, -0.999, -0.04368, -0.00865, -0.999, -0.04369, -0.02956, -0.9991, -0.02949, 0.0009186, -0.9962, -0.08728, 0.8669, 0.0, 0.4984, 0.05299, 0.0, 0.9986, 0.04726, 0.0, 0.9989, 0.8674, 0.0, 0.4977, 0.0, 0.0, -1.0, 0.7871, 0.0, -0.6169, 0.9292, 0.0, -0.3696, 0.0, 0.0, -1.0, -0.8494, 0.0, 0.5278, -0.8849, 0.0, -0.4658, -0.8629, 0.0, -0.5053, -0.8494, 0.0, 0.5278, 0.7871, 0.0, -0.6169, 0.8394, 0.0, 0.5435, 0.8366, 0.0, 0.5478, 0.9292, 0.0, -0.3696, 0.8394, 0.0, 0.5435, 0.8431, 0.0, 0.5377, 0.8429, 0.0, 0.5381, 0.8366, 0.0, 0.5478, 0.8431, 0.0, 0.5377, 0.8552, 0.0, 0.5183, 0.8555, 0.0, 0.5178, 0.8429, 0.0, 0.5381, 0.8552, 0.0, 0.5183, 0.8669, 0.0, 0.4984, 0.8674, 0.0, 0.4977, 0.8555, 0.0, 0.5178, 0.05299, 0.0, 0.9986, -0.8307, 0.0, 0.5567, -0.8307, 0.0, 0.5568, 0.04726, 0.0, 0.9989, -0.8307, 0.0, 0.5567, -0.8406, 0.0, 0.5417, -0.8406, 0.0, 0.5417, -0.8307, 0.0, 0.5568, -0.8406, 0.0, 0.5417, -0.8494, 0.0, 0.5278, -0.8494, 0.0, 0.5278, -0.8406, 0.0, 0.5417, -0.8494, 0.0, 0.5278, -0.8494, 0.0, 0.5278, -0.8494, 0.0, 0.5278, -0.8494, 0.0, 0.5278, 0.02307, -0.9696, -0.2437, 0.02627, -0.9534, -0.3004, 0.007555, -0.9761, -0.2174, -0.01397, -0.9928, -0.1192, -0.01397, -0.9928, -0.1192, 0.007555, -0.9761, -0.2174, -0.03752, -0.9993, 0.0004853, -0.04813, -0.9983, 0.03424, -0.04813, -0.9983, 0.03424, -0.03752, -0.9993, 0.0004853, -0.04846, -0.9962, 0.07173, -0.02694, -0.999, 0.03451, -0.02694, -0.999, 0.03451, -0.04846, -0.9962, 0.07173, -0.02956, -0.9991, -0.02949, -0.00865, -0.999, -0.04369, -0.02307, 0.9696, 0.2437, 0.01397, 0.9928, 0.1192, -0.007555, 0.9761, 0.2174, -0.02627, 0.9534, 0.3004, 0.01397, 0.9928, 0.1192, 0.04813, 0.9983, -0.03424, 0.03752, 0.9993, -0.0004854, -0.007555, 0.9761, 0.2174, 0.04813, 0.9983, -0.03424, 0.02694, 0.999, -0.03451, 0.04846, 0.9962, -0.07173, 0.03752, 0.9993, -0.0004854, 0.02694, 0.999, -0.03451, 0.00865, 0.999, 0.04369, 0.02956, 0.9991, 0.02949, 0.04846, 0.9962, -0.07173, 0.0, 1.0, 1.52e-09, -0.0002735, 0.9997, 0.02598, -0.0004597, 0.999, 0.04368, 0.01297, 0.9998, -0.01209, 0.01297, 0.9998, -0.01209, -0.0004597, 0.999, 0.04368, -0.0004597, 0.999, 0.04368, 0.01402, 0.9995, -0.02896, 0.01402, 0.9995, -0.02896, -0.0004597, 0.999, 0.04368, 0.00865, 0.999, 0.04369, 0.02694, 0.999, -0.03451, 0.01259, 0.9997, -0.01955, 0.0, 1.0, 1.52e-09, 0.01297, 0.9998, -0.01209, 0.02005, 0.9997, -0.01524, 0.02005, 0.9997, -0.01524, 0.01297, 0.9998, -0.01209, 0.01402, 0.9995, -0.02896, 0.03646, 0.9989, -0.03101, 0.03646, 0.9989, -0.03101, 0.01402, 0.9995, -0.02896, 0.02694, 0.999, -0.03451, 0.04813, 0.9983, -0.03424, 0.03066, 0.9991, -0.02793, 0.01259, 0.9997, -0.01955, 0.02005, 0.9997, -0.01524, 0.0117, 0.9998, -0.01538, 0.0117, 0.9998, -0.01538, 0.02005, 0.9997, -0.01524, 0.03646, 0.9989, -0.03101, 0.01468, 0.9991, 0.03975, 0.01468, 0.9991, 0.03975, 0.03646, 0.9989, -0.03101, 0.04813, 0.9983, -0.03424, 0.01397, 0.9928, 0.1192, 0.03642, 0.999, -0.02747, 0.03066, 0.9991, -0.02793, 0.0117, 0.9998, -0.01538, 0.01319, 0.9998, -0.01696, 0.01319, 0.9998, -0.01696, 0.0117, 0.9998, -0.01538, 0.01468, 0.9991, 0.03975, -0.01966, 0.9967, 0.07828, -0.01966, 0.9967, 0.07828, 0.01468, 0.9991, 0.03975, 0.01397, 0.9928, 0.1192, -0.02307, 0.9696, 0.2437, 0.0, -1.0, -1.626e-08, -0.01297, -0.9998, 0.01209, 0.0004597, -0.999, -0.04368, 0.0002735, -0.9997, -0.02598, -0.01297, -0.9998, 0.01209, -0.01402, -0.9995, 0.02896, 0.0004597, -0.999, -0.04368, 0.0004597, -0.999, -0.04368, -0.01402, -0.9995, 0.02896, -0.02694, -0.999, 0.03451, -0.00865, -0.999, -0.04369, 0.0004597, -0.999, -0.04368, -0.01259, -0.9997, 0.01955, -0.02005, -0.9997, 0.01524, -0.01297, -0.9998, 0.01209, 0.0, -1.0, -1.626e-08, -0.02005, -0.9997, 0.01524, -0.03646, -0.9989, 0.03101, -0.01402, -0.9995, 0.02896, -0.01297, -0.9998, 0.01209, -0.03646, -0.9989, 0.03101, -0.04813, -0.9983, 0.03424, -0.02694, -0.999, 0.03451, -0.01402, -0.9995, 0.02896, -0.03066, -0.9991, 0.02793, -0.0117, -0.9998, 0.01538, -0.02005, -0.9997, 0.01524, -0.01259, -0.9997, 0.01955, -0.0117, -0.9998, 0.01538, -0.01468, -0.9991, -0.03975, -0.03646, -0.9989, 0.03101, -0.02005, -0.9997, 0.01524, -0.01468, -0.9991, -0.03975, -0.01397, -0.9928, -0.1192, -0.04813, -0.9983, 0.03424, -0.03646, -0.9989, 0.03101, -0.03642, -0.999, 0.02747, -0.01319, -0.9998, 0.01696, -0.0117, -0.9998, 0.01538, -0.03066, -0.9991, 0.02793, -0.01319, -0.9998, 0.01696, 0.01966, -0.9967, -0.07828, -0.01468, -0.9991, -0.03975, -0.0117, -0.9998, 0.01538, 0.01966, -0.9967, -0.07828, 0.02307, -0.9696, -0.2437, -0.01397, -0.9928, -0.1192, -0.01468, -0.9991, -0.03975, -0.8849, 0.0, -0.4658, 2.204e-07, 0.0, -1.0, 2.218e-07, 0.0, -1.0, -0.8629, 0.0, -0.5053, 2.204e-07, 0.0, -1.0, 2.113e-07, 0.0, -1.0, 2.314e-07, 0.0, -1.0, 2.218e-07, 0.0, -1.0, 2.113e-07, 0.0, -1.0, 0.0, 0.0, -1.0, 0.0, 0.0, -1.0, 2.314e-07, 0.0, -1.0, -0.3104, 0.9506, 3.437e-07, -0.3104, 0.9506, 3.437e-07, 0.3104, 0.9506, 3.437e-07, 0.3104, 0.9506, 3.437e-07, -0.8103, 0.586, 1.009e-07, -0.8103, 0.586, 1.009e-07, -0.3104, 0.9506, 3.437e-07, -0.3104, 0.9506, 3.437e-07, -0.9992, 0.03899, 0.0, -0.9992, 0.03899, -5.714e-05, -0.8103, 0.586, 1.009e-07, -0.8103, 0.586, 1.009e-07, 0.8106, 0.5856, 1.361e-07, 0.8103, 0.586, 1.361e-07, 0.9992, 0.03899, 3.433e-08, 0.9992, 0.03899, 4.045e-05, 0.9992, 0.03899, 3.433e-08, 1.0, 0.0, 0.0, 1.0, 0.0, 0.0, 0.9992, 0.03899, 4.045e-05, -0.9992, 0.03899, 0.0, -1.0, 0.0, 0.0, -1.0, 0.0, 0.0, -0.9992, 0.03899, -5.714e-05, 0.0, 1.0, 0.0, 0.0, 1.0, 0.0, 0.0, 1.0, 0.0, 0.0, 1.0, 0.0, 0.0, 1.0, 0.0, 0.0, 1.0, 0.0, 0.0, 1.0, 0.0, 0.0, 1.0, 0.0, 0.3104, 0.9506, 3.437e-07, 0.3104, 0.9506, 3.437e-07, 0.8103, 0.586, 1.361e-07, 0.8106, 0.5856, 1.361e-07, 0.3104, -0.9506, 0.0, -0.3104, -0.9506, 0.0, -0.3104, -0.9506, 0.0, 0.3104, -0.9506, 0.0, 0.8103, -0.586, 0.0, 0.3104, -0.9506, 0.0, 0.3104, -0.9506, 0.0, 0.8103, -0.586, 0.0, 0.9986, -0.05359, -1.605e-13, 0.8103, -0.586, 0.0, 0.8103, -0.586, 0.0, 0.9986, -0.05359, 8.968e-09, -0.8105, -0.5858, 2.869e-07, -0.9986, -0.05359, -8.968e-09, -0.9986, -0.05359, 0.0, -0.8103, -0.586, 0.0, -0.9986, -0.05359, 0.0, -0.9986, -0.05359, -8.968e-09, -1.0, -1.359e-06, 0.0, -1.0, -1.359e-06, 0.0, 0.9986, -0.05359, -1.605e-13, 0.9986, -0.05359, 8.968e-09, 1.0, -1.359e-06, -3.24e-13, 1.0, -1.359e-06, -3.24e-13, 0.0, -1.0, 0.0, 0.0, -1.0, 0.0, 0.0, -1.0, 0.0, 0.0, -1.0, 0.0, 0.0, -1.0, -4.236e-07, 0.0, -1.0, -4.236e-07, 0.0, -1.0, -4.236e-07, 0.0, -1.0, -4.236e-07, -0.3104, -0.9506, 0.0, -0.8105, -0.5858, 2.869e-07, -0.8103, -0.586, 0.0, -0.3104, -0.9506, 0.0, 0.0, 0.0, -1.0, -0.03379, 0.1045, -0.9939, 4.821e-06, -0.1098, -0.9939, 0.0, 0.0, -1.0, -0.03381, 0.1045, 0.9939, -1.862e-05, 0.0, 1.0, -1.862e-05, 0.0, 1.0, -1.323e-05, -0.1098, 0.9939, 0.0, 0.0, -1.0, 0.0, 0.0, -1.0, 0.0, 0.0, -1.0, 0.0, 0.0, -1.0, -1.862e-05, 0.0, 1.0, 6.474e-06, 0.0, 1.0, 6.474e-06, 0.0, 1.0, -1.862e-05, 0.0, 1.0, 0.0, 0.0, -1.0, 0.0, 0.0, -1.0, 0.0, 0.0, -1.0, 0.0, 0.0, -1.0, -6.474e-06, 0.0, -1.0, 0.0, 0.0, -1.0, 0.0, 0.0, -1.0, -6.474e-06, 0.0, -1.0, 6.474e-06, 0.0, 1.0, -6.474e-06, 0.0, 1.0, -6.474e-06, 0.0, 1.0, 6.474e-06, 0.0, 1.0, 0.03382, 0.1045, 0.9939, 0.0, 0.0, 1.0, 0.0, 0.0, 1.0, 2.012e-05, -0.1098, 0.9939, -1.165e-05, 0.0, -1.0, 0.03378, 0.1045, -0.9939, -1.172e-05, -0.1098, -0.9939, -1.165e-05, 0.0, -1.0, -6.474e-06, 0.0, -1.0, -6.474e-06, 0.0, -1.0, -6.474e-06, 0.0, -1.0, -6.474e-06, 0.0, -1.0, -6.474e-06, 0.0, 1.0, 1.862e-05, 0.0, 1.0, 1.862e-05, 0.0, 1.0, -6.474e-06, 0.0, 1.0, 1.165e-05, 0.0, 1.0, -0.03381, 0.1045, 0.9939, -1.323e-05, -0.1098, 0.9939, 1.165e-05, 0.0, 1.0, 0.03378, 0.1045, -0.9939, -6.474e-06, 0.0, -1.0, -6.474e-06, 0.0, -1.0, -1.172e-05, -0.1098, -0.9939, 1.862e-05, 0.0, 1.0, 0.03382, 0.1045, 0.9939, 2.012e-05, -0.1098, 0.9939, 1.862e-05, 0.0, 1.0, -0.03379, 0.1045, -0.9939, 0.0, 0.0, -1.0, 0.0, 0.0, -1.0, 4.821e-06, -0.1098, -0.9939, 0.0, 0.0, 1.0, 1.165e-05, 0.0, 1.0, 1.165e-05, 0.0, 1.0, 0.0, 0.0, 1.0, 1.0, 0.0, 0.0, 1.0, 0.0, 0.0, 1.0, 0.0, 0.0, 1.0, 0.0, 0.0, 0.0, 0.0, -1.0, -1.165e-05, 0.0, -1.0, -1.165e-05, 0.0, -1.0, 0.0, 0.0, -1.0, -1.0, 0.0, 0.0, -1.0, 0.0, 0.0, -1.0, 0.0, 0.0, -1.0, 0.0, 0.0, 0.0, 0.0, 1.0, 0.0, 0.0, 1.0, 0.0, 0.0, 1.0, 0.0, 0.0, 1.0, 0.5, 0.866, 0.0, 0.5, 0.866, 0.0, 0.866, 0.5, 0.0, 0.866, 0.5, 0.0, -0.5, 0.866, 0.0, -0.5, 0.866, 0.0, -1.768e-07, 1.0, 0.0, -1.915e-07, 1.0, 0.0, 0.866, -0.5, 0.0, 0.866, -0.5, 0.0, 0.5, -0.866, 0.0, 0.5, -0.866, 0.0, -0.5, -0.866, 0.0, -0.5, -0.866, 0.0, -0.866, -0.5, 0.0, -0.866, -0.5, 0.0, -1.915e-07, 1.0, 0.0, -1.768e-07, 1.0, 0.0, 0.5, 0.866, 0.0, 0.5, 0.866, 0.0, -0.866, 0.5, 0.0, -0.866, 0.5, 0.0, -0.5, 0.866, 0.0, -0.5, 0.866, 0.0, 1.0, -6.285e-07, 0.0, 1.0, -6.58e-07, 0.0, 0.866, -0.5, 0.0, 0.866, -0.5, 0.0, 2.455e-08, -1.0, 0.0, 2.946e-08, -1.0, 0.0, -0.5, -0.866, 0.0, -0.5, -0.866, 0.0, -1.0, -5.942e-07, 0.0, -1.0, -5.5e-07, 0.0, -0.866, 0.5, 0.0, -0.866, 0.5, 0.0, 0.866, 0.5, 0.0, 0.866, 0.5, 0.0, 1.0, -6.58e-07, 0.0, 1.0, -6.285e-07, 0.0, 0.5, -0.866, 0.0, 0.5, -0.866, 0.0, 2.946e-08, -1.0, 0.0, 2.455e-08, -1.0, 0.0, -0.866, -0.5, 0.0, -0.866, -0.5, 0.0, -1.0, -5.5e-07, 0.0, -1.0, -5.942e-07, 0.0, 4.076e-07, 0.0, 1.0, 4.076e-07, 0.0, 1.0, 4.076e-07, 0.0, 1.0, 4.076e-07, 0.0, 1.0, 4.076e-07, 0.0, 1.0, 4.076e-07, 0.0, 1.0, 4.076e-07, 0.0, 1.0, 4.076e-07, 0.0, 1.0, 4.076e-07, 0.0, 1.0, 4.076e-07, 0.0, 1.0, 4.076e-07, 0.0, 1.0, 4.076e-07, 0.0, 1.0, -3.981e-10, 0.0, -1.0, -3.981e-10, 0.0, -1.0, -3.981e-10, 0.0, -1.0, -3.981e-10, 0.0, -1.0, -3.981e-10, 0.0, -1.0, -3.981e-10, 0.0, -1.0, -3.981e-10, 0.0, -1.0, -3.981e-10, 0.0, -1.0, -3.981e-10, 0.0, -1.0, -3.981e-10, 0.0, -1.0, -3.981e-10, 0.0, -1.0, -3.981e-10, 0.0, -1.0, -0.866, -0.5, 0.0, -0.866, -0.5, 0.0, -1.0, -5.942e-07, 0.0, -1.0, -6.384e-07, 0.0, 0.5, -0.866, 0.0, 0.5, -0.866, 0.0, 2.455e-08, -1.0, 0.0, 1.964e-08, -1.0, 0.0, 0.866, 0.5, 0.0, 0.866, 0.5, 0.0, 1.0, -6.285e-07, 0.0, 1.0, -5.893e-07, 0.0, -1.0, -6.384e-07, 0.0, -1.0, -5.942e-07, 0.0, -0.866, 0.5, 0.0, -0.866, 0.5, 0.0, 1.964e-08, -1.0, 0.0, 2.455e-08, -1.0, 0.0, -0.5, -0.866, 0.0, -0.5, -0.866, 0.0, 1.0, -5.893e-07, 0.0, 1.0, -6.285e-07, 0.0, 0.866, -0.5, 0.0, 0.866, -0.5, 0.0, -0.866, 0.5, 0.0, -0.866, 0.5, 0.0, -0.5, 0.866, 0.0, -0.5, 0.866, 0.0, -2.062e-07, 1.0, 0.0, -1.915e-07, 1.0, 0.0, 0.5, 0.866, 0.0, 0.5, 0.866, 0.0, -0.5, -0.866, 0.0, -0.5, -0.866, 0.0, -0.866, -0.5, 0.0, -0.866, -0.5, 0.0, 0.866, -0.5, 0.0, 0.866, -0.5, 0.0, 0.5, -0.866, 0.0, 0.5, -0.866, 0.0, -0.5, 0.866, 0.0, -0.5, 0.866, 0.0, -1.915e-07, 1.0, 0.0, -2.062e-07, 1.0, 0.0, 0.5, 0.866, 0.0, 0.5, 0.866, 0.0, 0.866, 0.5, 0.0, 0.866, 0.5, 0.0, 0.8087, 0.0, -0.5882, 0.8087, 0.0, -0.5882, 0.8087, 0.0, -0.5882, 0.8087, 0.0, -0.5882, -0.3087, 0.0, -0.9511, -0.3087, 0.0, -0.9511, -0.3087, 0.0, -0.9511, -0.3087, 0.0, -0.9511, -1.0, 0.0, 0.0, -1.0, 0.0, 0.0, -1.0, 0.0, 0.0, -1.0, 0.0, 0.0, -0.3087, 0.0, 0.9512, -0.3087, 0.0, 0.9512, -0.3087, 0.0, 0.9512, -0.3087, 0.0, 0.9512, 0.8087, 0.0, 0.5882, 0.8087, 0.0, 0.5882, 0.8087, 0.0, 0.5882, 0.8087, 0.0, 0.5882, 0.1044, 0.0, -0.9945, 0.1044, 0.0, -0.9945, 0.1044, 0.0, -0.9945, 0.1044, 0.0, -0.9945, -0.9134, 0.0, -0.4071, -0.9134, 0.0, -0.4071, -0.9134, 0.0, -0.4071, -0.9134, 0.0, -0.4071, -0.6687, 0.0, 0.7435, -0.6687, 0.0, 0.7435, -0.6687, 0.0, 0.7435, -0.6687, 0.0, 0.7435, 0.4996, 0.0, 0.8663, 0.4996, 0.0, 0.8663, 0.4996, 0.0, 0.8663, 0.4996, 0.0, 0.8663, 0.9781, 0.0, -0.2081, 0.9781, 0.0, -0.2081, 0.9781, 0.0, -0.2081, 0.9781, 0.0, -0.2081, 0.0, 1.0, 0.0, 0.0, 1.0, 0.0, 0.0, 1.0, 0.0, 0.0, 1.0, 0.0, 0.0, 1.0, 0.0, 0.0, 1.0, 0.0, 0.0, 1.0, 0.0, 0.0, 1.0, 0.0, 0.0, 1.0, 0.0, 0.0, 1.0, 0.0])] * 3)])

# ---- objects
ob_srv1 = bpy.data.objects.new('SRV1', me_circle_001)
ob_srv2 = bpy.data.objects.new('SRV2', me_circle_002)

# ---- transforms, parenting, visibility, modifiers, constraints
ob_srv1.location = (0.0, 0.0, 0.0)
ob_srv1.lineart.crease_threshold = 0.0
_m = ob_srv1.modifiers.new('Auto Smooth', 'NODES')
_m.node_group = ng_auto_smooth
_gi = [s.identifier for s in ng_auto_smooth.interface.items_tree if s.item_type == 'SOCKET' and s.in_out == 'INPUT']
_m[_gi[1]] = 1.047  # Angle
ob_srv2.location = (0.0, 0.0, 0.0)
ob_srv2.lineart.crease_threshold = 0.0

# ---- collection membership
col_signradiation_low.objects.link(ob_srv1)
col_signradiation_variation_low.objects.link(ob_srv2)
def _layer_coll(name, lc=None):
    lc = lc or bpy.context.view_layer.layer_collection
    for c in lc.children:
        if c.name == name: return c
        r = _layer_coll(name, c)
        if r: return r
_layer_coll('SignRadiation_low').exclude = True

# ---- scene / render settings (as saved in the file)
scene.frame_start = 1; scene.frame_end = 250; scene.frame_set(0)
scene.render.engine = 'BLENDER_EEVEE_NEXT'
scene.render.resolution_x = 512
scene.render.resolution_y = 512
scene.render.fps = 25
scene.cycles.use_denoising = False
scene.cycles.samples = 225
scene.cycles.sampling_pattern = 'TABULATED_SOBOL'
scene.cycles.light_sampling_threshold = 0.0
scene.cycles.use_adaptive_sampling = False
scene.cycles.use_light_tree = False
scene.cycles.diffuse_bounces = 16
scene.cycles.glossy_bounces = 16
scene.cycles.sample_clamp_direct = 2.0
scene.cycles.sample_clamp_indirect = 2.0
scene.eevee.gi_diffuse_bounces = 4
scene.eevee.gi_cubemap_resolution = '2048'
scene.eevee.taa_samples = 64
scene.eevee.use_gtao = True
scene.eevee.use_raytracing = True
scene.view_settings.view_transform = 'Filmic'
bpy.context.view_layer.update()

# ---- added for rendering (the .blend has no active camera and no usable light): camera, sun
cam_auto = bpy.data.cameras.new('AutoCamera')
cam_auto.lens = 50.0
cam_auto.sensor_width = 36.0
cam_auto.clip_end = 1000.0
ob_auto_camera = bpy.data.objects.new('AutoCamera', cam_auto)
scene.collection.objects.link(ob_auto_camera)
ob_auto_camera.location = (2.40223, -2.89609, 3.172)
ob_auto_camera.rotation_euler = (1.09748, -7.21219e-08, 0.694738)
scene.camera = ob_auto_camera
light_auto_sun = bpy.data.lights.new('AutoSun', 'SUN')
light_auto_sun.energy = 3.0
light_auto_sun.angle = 0.0523599
ob_auto_sun = bpy.data.objects.new('AutoSun', light_auto_sun)
scene.collection.objects.link(ob_auto_sun)
ob_auto_sun.rotation_euler = (0.872665, 0.174533, 0.523599)
bpy.context.view_layer.update()
